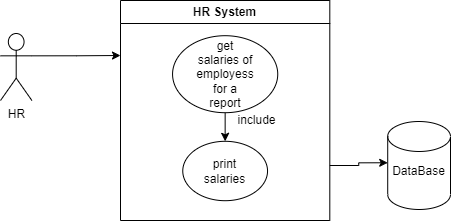

The diagram above was exported from draw.io. Its source (the exported page's mxGraphModel, read from the mxfile embedded in the PNG):
<mxGraphModel dx="925" dy="401" grid="1" gridSize="10" guides="1" tooltips="1" connect="1" arrows="1" fold="1" page="1" pageScale="1" pageWidth="827" pageHeight="1169" math="0" shadow="0">
  <root>
    <mxCell id="0" />
    <mxCell id="1" parent="0" />
    <mxCell id="Gn_83U2Jlv6iLRN3Dula-18" value="" style="group" vertex="1" connectable="0" parent="1">
      <mxGeometry x="60" y="20" width="450" height="220" as="geometry" />
    </mxCell>
    <mxCell id="Gn_83U2Jlv6iLRN3Dula-1" value="HR" style="shape=umlActor;verticalLabelPosition=bottom;verticalAlign=top;html=1;outlineConnect=0;" vertex="1" parent="Gn_83U2Jlv6iLRN3Dula-18">
      <mxGeometry y="33" width="31.4" height="67" as="geometry" />
    </mxCell>
    <mxCell id="Gn_83U2Jlv6iLRN3Dula-2" value="HR System&lt;br&gt;" style="swimlane;whiteSpace=wrap;html=1;" vertex="1" parent="Gn_83U2Jlv6iLRN3Dula-18">
      <mxGeometry x="119.99604651162792" width="209.30232558139537" height="220.00000000000003" as="geometry" />
    </mxCell>
    <mxCell id="Gn_83U2Jlv6iLRN3Dula-14" style="edgeStyle=orthogonalEdgeStyle;rounded=0;orthogonalLoop=1;jettySize=auto;html=1;exitX=0.5;exitY=1;exitDx=0;exitDy=0;entryX=0.5;entryY=0;entryDx=0;entryDy=0;" edge="1" parent="Gn_83U2Jlv6iLRN3Dula-2" source="Gn_83U2Jlv6iLRN3Dula-7" target="Gn_83U2Jlv6iLRN3Dula-9">
      <mxGeometry relative="1" as="geometry" />
    </mxCell>
    <mxCell id="Gn_83U2Jlv6iLRN3Dula-7" value="" style="ellipse;whiteSpace=wrap;html=1;" vertex="1" parent="Gn_83U2Jlv6iLRN3Dula-2">
      <mxGeometry x="52.0639534883721" y="35.2" width="105.17441860465117" height="77" as="geometry" />
    </mxCell>
    <mxCell id="Gn_83U2Jlv6iLRN3Dula-9" value="" style="ellipse;whiteSpace=wrap;html=1;" vertex="1" parent="Gn_83U2Jlv6iLRN3Dula-2">
      <mxGeometry x="62.26744186046512" y="140.8" width="84.76744186046513" height="59.400000000000006" as="geometry" />
    </mxCell>
    <mxCell id="Gn_83U2Jlv6iLRN3Dula-15" value="include&lt;br&gt;" style="text;html=1;strokeColor=none;fillColor=none;align=center;verticalAlign=middle;whiteSpace=wrap;rounded=0;" vertex="1" parent="Gn_83U2Jlv6iLRN3Dula-2">
      <mxGeometry x="104.65116279069768" y="103.4" width="62.79069767441861" height="33" as="geometry" />
    </mxCell>
    <mxCell id="Gn_83U2Jlv6iLRN3Dula-17" value="print salaries" style="text;html=1;strokeColor=none;fillColor=none;align=center;verticalAlign=middle;whiteSpace=wrap;rounded=0;" vertex="1" parent="Gn_83U2Jlv6iLRN3Dula-2">
      <mxGeometry x="73.25581395348837" y="154" width="62.79069767441861" height="33" as="geometry" />
    </mxCell>
    <mxCell id="Gn_83U2Jlv6iLRN3Dula-19" value="get salaries of employess for a report" style="text;html=1;strokeColor=none;fillColor=none;align=center;verticalAlign=middle;whiteSpace=wrap;rounded=0;" vertex="1" parent="Gn_83U2Jlv6iLRN3Dula-2">
      <mxGeometry x="74.65395348837207" y="63.7" width="60" height="20" as="geometry" />
    </mxCell>
    <mxCell id="Gn_83U2Jlv6iLRN3Dula-4" style="edgeStyle=orthogonalEdgeStyle;rounded=0;orthogonalLoop=1;jettySize=auto;html=1;exitX=1;exitY=0.3333333333333333;exitDx=0;exitDy=0;exitPerimeter=0;entryX=0;entryY=0.25;entryDx=0;entryDy=0;" edge="1" parent="Gn_83U2Jlv6iLRN3Dula-18" source="Gn_83U2Jlv6iLRN3Dula-1" target="Gn_83U2Jlv6iLRN3Dula-2">
      <mxGeometry relative="1" as="geometry" />
    </mxCell>
    <mxCell id="Gn_83U2Jlv6iLRN3Dula-5" value="" style="shape=cylinder3;whiteSpace=wrap;html=1;boundedLbl=1;backgroundOutline=1;size=15;" vertex="1" parent="Gn_83U2Jlv6iLRN3Dula-18">
      <mxGeometry x="387.2093023255814" y="121.00000000000001" width="62.79069767441861" height="88" as="geometry" />
    </mxCell>
    <mxCell id="Gn_83U2Jlv6iLRN3Dula-6" value="DataBase&lt;br&gt;" style="text;html=1;strokeColor=none;fillColor=none;align=center;verticalAlign=middle;whiteSpace=wrap;rounded=0;" vertex="1" parent="Gn_83U2Jlv6iLRN3Dula-18">
      <mxGeometry x="387.2093023255814" y="154" width="62.79069767441861" height="33" as="geometry" />
    </mxCell>
    <mxCell id="Gn_83U2Jlv6iLRN3Dula-11" style="edgeStyle=orthogonalEdgeStyle;rounded=0;orthogonalLoop=1;jettySize=auto;html=1;exitX=1;exitY=0.75;exitDx=0;exitDy=0;entryX=0;entryY=0.25;entryDx=0;entryDy=0;" edge="1" parent="Gn_83U2Jlv6iLRN3Dula-18" source="Gn_83U2Jlv6iLRN3Dula-2" target="Gn_83U2Jlv6iLRN3Dula-6">
      <mxGeometry relative="1" as="geometry" />
    </mxCell>
  </root>
</mxGraphModel>